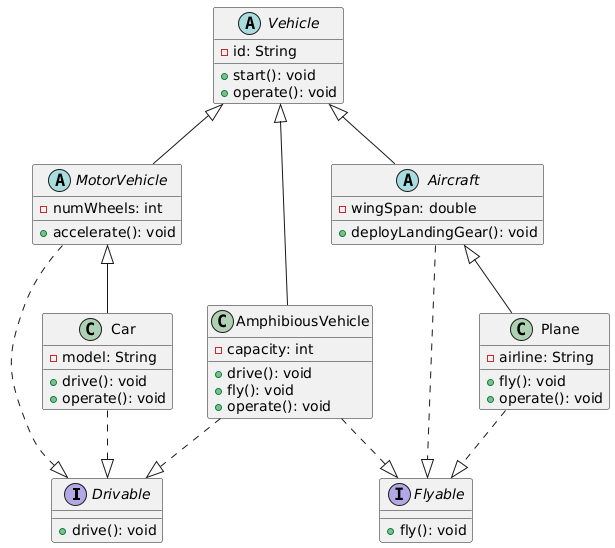

The diagram above was rendered by PlantUML. Its source (embedded in the PNG):
@startuml
' Interfaces
interface Drivable {
  + drive(): void
}
interface Flyable {
  + fly(): void
}

' Abstract base
abstract class Vehicle {
  - id: String
  + start(): void
  + operate(): void
}

' Abstract subclasses
abstract class MotorVehicle {
  - numWheels: int
  + accelerate(): void
}

abstract class Aircraft {
  - wingSpan: double
  + deployLandingGear(): void
}

' Concrete classes
class Car {
  - model: String
  + drive(): void
  + operate(): void
}

class Plane {
  - airline: String
  + fly(): void
  + operate(): void
}

class AmphibiousVehicle {
  - capacity: int
  + drive(): void
  + fly(): void
  + operate(): void
}

' Relationships
Vehicle <|-- MotorVehicle
Vehicle <|-- Aircraft
MotorVehicle <|-- Car
Aircraft <|-- Plane
Vehicle <|-- AmphibiousVehicle

MotorVehicle ..|> Drivable
Car ..|> Drivable

Aircraft ..|> Flyable
Plane ..|> Flyable

AmphibiousVehicle ..|> Drivable
AmphibiousVehicle ..|> Flyable
@enduml